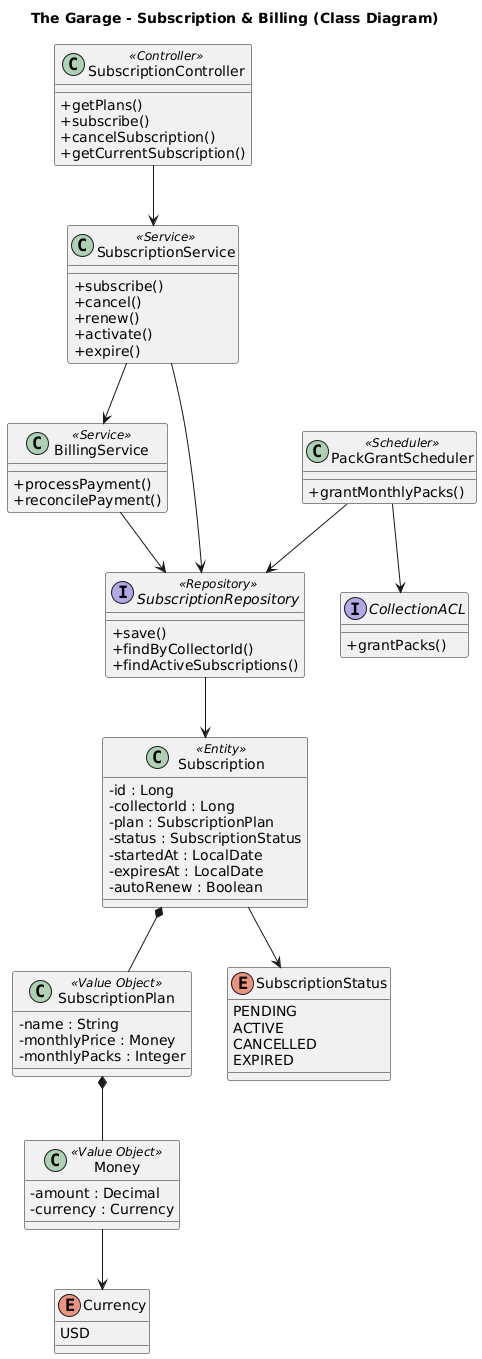

The diagram above was rendered by PlantUML. Its source (embedded in the PNG):
@startuml Subscription-ClassDiagram

skinparam classAttributeIconSize 0

title The Garage - Subscription & Billing (Class Diagram)

' Controller
class SubscriptionController <<Controller>> {
    +getPlans()
    +subscribe()
    +cancelSubscription()
    +getCurrentSubscription()
}

' Services
class SubscriptionService <<Service>> {
    +subscribe()
    +cancel()
    +renew()
    +activate()
    +expire()
}

class BillingService <<Service>> {
    +processPayment()
    +reconcilePayment()
}

class PackGrantScheduler <<Scheduler>> {
    +grantMonthlyPacks()
}

' Repository
interface SubscriptionRepository <<Repository>> {
    +save()
    +findByCollectorId()
    +findActiveSubscriptions()
}

' External BC
interface CollectionACL {
    +grantPacks()
}

' Entities
class Subscription <<Entity>> {
    -id : Long
    -collectorId : Long
    -plan : SubscriptionPlan
    -status : SubscriptionStatus
    -startedAt : LocalDate
    -expiresAt : LocalDate
    -autoRenew : Boolean
}

' Value Objects
class SubscriptionPlan <<Value Object>> {
    -name : String
    -monthlyPrice : Money
    -monthlyPacks : Integer
}

class Money <<Value Object>> {
    -amount : Decimal
    -currency : Currency
}

' Enums
enum SubscriptionStatus {
    PENDING
    ACTIVE
    CANCELLED
    EXPIRED
}

enum Currency {
    USD
}

' Relationships
SubscriptionController --> SubscriptionService

SubscriptionService --> BillingService
SubscriptionService --> SubscriptionRepository

BillingService --> SubscriptionRepository

PackGrantScheduler --> SubscriptionRepository
PackGrantScheduler --> CollectionACL

SubscriptionRepository --> Subscription

Subscription *-- SubscriptionPlan
SubscriptionPlan *-- Money

Subscription --> SubscriptionStatus
Money --> Currency

@enduml